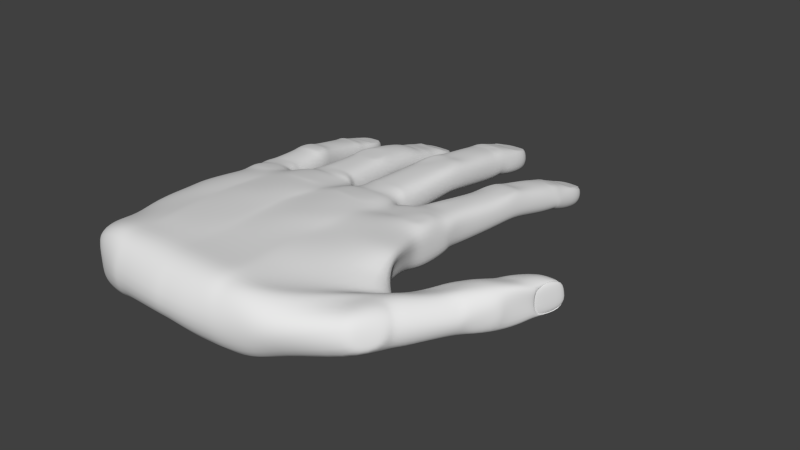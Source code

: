 # Source: Gloves.blend  (saved by Blender 2.79.0; exported with 4.5.12 LTS)
import bpy
from mathutils import Matrix  # noqa: F401  (used for matrix-valued properties, if any)

bpy.ops.wm.read_factory_settings(use_empty=True)
scene = bpy.context.scene
scene.name = 'Scene'

# ---- collections
col_collection_1 = bpy.data.collections.new('Collection 1'); scene.collection.children.link(col_collection_1)

# ---- materials (node trees are filled in below, after node groups)
mat_material = bpy.data.materials.new('Material')
mat_material.alpha_threshold = 0.0
mat_material.use_transparent_shadow = False
mat_material.roughness = 0.5
mat_material.line_color = (0.0, 0.0, 0.0, 1.0)

# ---- material node trees

# ---- world
world_world = bpy.data.worlds.new('World'); scene.world = world_world
world_world.color = (0.05088, 0.05088, 0.05088)
world_world.use_sun_shadow = False
world_world.sun_shadow_jitter_overblur = 0.0
world_world.cycles.sampling_method = 'NONE'
world_world.cycles.sample_map_resolution = 256

# ---- meshes
me_cube = bpy.data.meshes.new('Cube')
me_cube.from_pydata([(1.243, 0.1772, -0.2905), (1.154, -2.649, -0.3226), (-1.722, -2.84, -0.3568), (-1.971, 0.07772, -0.2717), (1.177, 0.1859, 0.2429), (1.216, -2.577, 0.395), (-1.722, -2.84, 0.2375), (-1.91, 0.02332, 0.1552), (0.3316, 0.3523, -0.239), (-0.4533, 0.3361, -0.2991), (-1.251, 0.1326, -0.1166), (0.4164, -2.84, -0.4673), (-0.3647, -2.84, -0.4131), (-1.146, -2.84, -0.4489), (0.3384, 0.2562, 0.2312), (-0.4974, 0.3053, 0.1893), (-1.368, 0.1101, 0.1829), (0.4079, -2.842, 0.4811), (-0.3732, -2.842, 0.4811), (-1.154, -2.842, 0.4811), (-1.233, 0.3395, -0.2358), (-1.065, -2.84, -0.4131), (-1.215, 0.2541, 0.2128), (-1.073, -2.842, 0.4811), (-0.3152, 0.432, -0.286), (-0.2671, -2.84, -0.4131), (-0.3447, 0.2236, 0.2152), (-0.2756, -2.842, 0.4811), (0.421, 0.2467, -0.2247), (0.5224, -2.84, -0.4673), (0.4351, 0.261, 0.2095), (0.5066, -2.841, 0.4316), (1.241, 0.18, -0.02805), (1.234, -2.911, 0.1077), (-1.678, -2.778, -0.02368), (-2.036, 0.09754, -0.02874), (0.3758, 0.3572, -0.04451), (-0.4177, 0.4259, 0.09847), (-1.251, 0.3523, -0.03483), (0.4164, -3.059, -0.04078), (-0.3647, -3.147, -0.04078), (-1.146, -3.063, -0.04078), (-1.065, -3.06, -0.04078), (-1.226, 0.3523, -0.03483), (-0.2671, -3.133, -0.04078), (-0.4078, 0.3579, 0.09847), (0.5224, -3.042, -0.04078), (0.4332, 0.3975, -0.04451), (1.218, 0.2837, -0.2443), (-1.909, 0.1829, -0.2208), (1.218, 0.2464, 0.2135), (-1.985, 0.1753, 0.1568), (0.2835, 0.3906, -0.226), (-0.491, 0.3854, -0.2472), (-1.398, 0.1511, -0.2054), (0.2965, 0.3902, 0.2219), (-0.4925, 0.3775, 0.2448), (-1.42, 0.1727, 0.1657), (-1.212, 0.3885, -0.196), (-1.202, 0.3647, 0.2251), (-0.3187, 0.3915, -0.2096), (-0.3056, 0.3902, 0.2219), (0.5408, 0.3339, -0.2443), (0.5408, 0.2966, 0.2135), (1.218, 0.2464, -0.04878), (-2.022, 0.1756, -0.05448), (0.3517, 0.466, 0.008025), (-0.4747, 0.3603, -0.003664), (-1.358, 0.1637, -0.04043), (-1.207, 0.3416, -0.006526), (-0.3623, 0.3788, 0.01278), (0.5408, 0.2966, -0.04272), (1.198, 0.3591, -0.258), (-1.91, 0.3199, -0.2278), (1.208, 0.3881, 0.2113), (-1.986, 0.3096, 0.1463), (0.2989, 0.4927, -0.2292), (-0.5699, 0.4498, -0.2464), (-1.472, 0.3223, -0.2059), (0.294, 0.5482, 0.2476), (-0.5846, 0.4877, 0.2207), (-1.441, 0.3517, 0.149), (-1.162, 0.4201, -0.2108), (-1.16, 0.451, 0.221), (-0.3094, 0.4927, -0.2292), (-0.3029, 0.5482, 0.2476), (0.5794, 0.4372, -0.2644), (0.6274, 0.4422, 0.2068), (1.224, 0.4011, -0.02971), (-2.011, 0.3214, -0.06167), (0.3487, 0.5349, 0.00426), (-0.5104, 0.4713, -0.01433), (-1.473, 0.3446, -0.04883), (-1.205, 0.43, -0.01114), (-0.3591, 0.5349, 0.00426), (0.5464, 0.424, -0.03151), (-1.948, 0.3203, -0.2322), (-1.972, 0.3534, 0.1233), (0.2945, 0.5841, -0.2294), (-0.5937, 0.5292, -0.2591), (-1.479, 0.3711, -0.2358), (0.2891, 0.5747, 0.2285), (-0.5929, 0.5424, 0.2197), (-1.48, 0.3984, 0.1201), (-1.143, 0.4953, -0.2565), (-1.142, 0.5084, 0.2223), (-0.3026, 0.521, -0.2259), (-0.2972, 0.5747, 0.2285), (-2.025, 0.3406, -0.05479), (0.3476, 0.5335, 0.003916), (-0.5379, 0.5511, -0.02098), (-1.425, 0.3885, -0.05809), (-1.185, 0.5135, -0.01807), (-0.3557, 0.5335, 0.003916), (1.197, 0.581, -0.2897), (-2.019, 0.8605, -0.2636), (1.198, 0.6233, 0.1945), (-2.008, 0.8068, 0.09491), (0.2811, 1.456, -0.2131), (-0.6577, 1.267, -0.2742), (-1.548, 0.9116, -0.2672), (0.2919, 1.27, 0.2041), (-0.6734, 1.095, 0.169), (-1.534, 0.8575, 0.09552), (-1.182, 1.235, -0.2717), (-1.141, 1.061, 0.1734), (-0.2893, 1.456, -0.2131), (-0.2785, 1.27, 0.2041), (0.6762, 0.6287, -0.2937), (0.6763, 0.6711, 0.1905), (1.236, 0.6009, -0.04749), (-2.055, 0.87, -0.1075), (0.3319, 1.37, -0.01341), (-0.6083, 1.286, -0.06604), (-1.499, 0.9269, -0.1115), (-1.226, 1.25, -0.06327), (-0.34, 1.37, -0.01341), (0.6216, 0.6517, -0.05175), (-2.022, 0.9119, -0.2604), (-2.048, 1.148, 0.05219), (0.2942, 1.455, -0.1711), (-0.6803, 1.251, -0.1899), (-1.568, 0.9606, -0.2676), (0.2913, 1.891, 0.1453), (-0.7071, 1.504, 0.1023), (-1.586, 1.175, 0.06647), (-1.197, 1.18, -0.1952), (-1.186, 1.455, 0.1346), (-0.2763, 1.455, -0.1711), (-0.2791, 1.891, 0.1453), (-2.057, 0.9306, -0.1228), (0.3319, 1.797, -0.06804), (-0.5991, 1.32, -0.04225), (-1.522, 0.9849, -0.1308), (-1.247, 1.277, -0.05346), (-0.34, 1.797, -0.06804), (1.344, 2.172, -0.4254), (1.33, 2.227, -0.05262), (0.2629, 2.391, -0.3655), (0.2629, 2.439, 0.05876), (-0.271, 2.391, -0.3655), (-0.271, 2.439, 0.05876), (0.8664, 2.214, -0.4324), (0.869, 2.266, -0.05204), (1.385, 2.198, -0.2327), (0.3104, 2.415, -0.1534), (-0.3185, 2.415, -0.1534), (0.8224, 2.242, -0.24), (-2.059, 1.31, -0.3453), (-2.059, 1.363, -0.004068), (-0.7194, 1.857, -0.3699), (-1.646, 1.356, -0.3521), (-0.7196, 1.926, 0.0305), (-1.646, 1.408, -0.01082), (-1.201, 1.833, -0.3641), (-1.201, 1.901, 0.03631), (-2.079, 1.306, -0.1796), (-0.657, 1.894, -0.1702), (-1.609, 1.383, -0.1913), (-1.264, 1.865, -0.1635), (1.377, 2.464, -0.4464), (-2.109, 1.836, -0.3809), (1.318, 2.403, -0.08876), (-2.095, 1.8, -0.08447), (0.2629, 2.698, -0.3662), (-0.745, 2.314, -0.4652), (-1.688, 1.881, -0.3877), (0.2396, 2.604, 0.02508), (-0.7368, 2.237, -0.09168), (-1.718, 1.862, -0.1026), (-1.246, 2.303, -0.4738), (-1.24, 2.211, -0.08561), (-0.271, 2.698, -0.3662), (-0.2632, 2.61, 0.03727), (0.8993, 2.506, -0.4533), (0.9272, 2.413, -0.08618), (1.424, 2.485, -0.2819), (-2.149, 1.847, -0.2636), (0.3104, 2.664, -0.1969), (-0.6735, 2.254, -0.2796), (-1.653, 1.902, -0.2713), (-1.306, 2.177, -0.2726), (-0.3185, 2.664, -0.1969), (0.8618, 2.529, -0.2892), (1.378, 2.431, -0.4384), (1.333, 2.628, -0.1467), (0.257, 2.711, -0.3564), (0.2363, 2.874, -0.002123), (-0.2652, 2.711, -0.3564), (-0.2815, 2.872, -0.009701), (0.9068, 2.495, -0.4611), (0.9274, 2.649, -0.1541), (1.435, 2.523, -0.3242), (0.3035, 2.82, -0.2057), (-0.3116, 2.82, -0.2057), (0.8722, 2.575, -0.3379), (-2.122, 1.858, -0.4092), (-2.139, 1.911, -0.1253), (-0.7137, 2.333, -0.4598), (-1.695, 1.902, -0.3982), (-0.7598, 2.496, -0.1576), (-1.698, 1.974, -0.1404), (-1.245, 2.322, -0.4564), (-1.241, 2.467, -0.149), (-2.152, 1.857, -0.2876), (-0.6993, 2.439, -0.3422), (-1.69, 1.919, -0.2999), (-1.306, 2.405, -0.3322), (1.38, 2.665, -0.5387), (-2.134, 1.969, -0.4342), (1.375, 2.838, -0.2213), (-2.128, 2.218, -0.2048), (0.2838, 2.97, -0.4412), (-0.7754, 2.538, -0.5511), (-1.722, 2.009, -0.4434), (0.2255, 3.167, -0.07627), (-0.7595, 2.757, -0.2065), (-1.715, 2.276, -0.2163), (-1.249, 2.511, -0.5431), (-1.229, 2.715, -0.1886), (-0.2934, 2.97, -0.4357), (-0.1959, 3.16, -0.0776), (0.9322, 2.708, -0.5503), (0.9927, 2.888, -0.2355), (1.425, 2.715, -0.3761), (-2.171, 1.984, -0.3138), (0.3248, 3.016, -0.2615), (-0.6964, 2.589, -0.3871), (-1.684, 2.048, -0.3267), (-1.312, 2.556, -0.3776), (-0.3344, 3.016, -0.2561), (0.9031, 2.76, -0.3883), (1.37, 3.074, -0.609), (-2.115, 2.374, -0.4676), (1.395, 3.152, -0.3609), (-2.109, 2.5, -0.2966), (0.2305, 3.436, -0.5169), (-0.8386, 2.949, -0.6411), (-1.821, 2.415, -0.4758), (0.2261, 3.498, -0.1962), (-0.8116, 3.035, -0.3737), (-1.814, 2.54, -0.3035), (-1.236, 2.926, -0.6346), (-1.258, 3.02, -0.3742), (-0.2401, 3.436, -0.5114), (-0.1976, 3.537, -0.2217), (1.017, 3.107, -0.618), (1.018, 3.186, -0.3685), (1.447, 3.107, -0.4849), (-2.205, 2.446, -0.4233), (0.2972, 3.476, -0.3693), (-0.7501, 2.996, -0.5094), (-1.711, 2.502, -0.4358), (-1.345, 2.96, -0.4828), (-0.3109, 3.475, -0.3563), (0.944, 3.155, -0.489), (0.8484, 0.171, -0.273), (0.8932, -2.84, -0.4673), (0.9133, 0.193, 0.2663), (0.7289, -2.762, 0.4651), (0.9375, -2.95, 0.1339), (0.9058, 0.3071, -0.2855), (0.8954, 0.2725, 0.2548), (0.9174, 0.4049, -0.3068), (0.9176, 0.4157, 0.2044), (0.9435, 0.6064, -0.3153), (0.9386, 0.6528, 0.1961), (1.106, 2.188, -0.4701), (1.099, 2.147, 0.01204), (1.139, 2.479, -0.4911), (1.134, 2.471, -0.08234), (1.136, 2.46, -0.4942), (1.148, 2.608, -0.1442), (1.173, 2.676, -0.5836), (1.206, 2.934, -0.2595), (1.203, 3.071, -0.6765), (1.203, 3.169, -0.3639), (1.217, 3.198, -0.5072), (-0.02956, 0.3915, -0.3058), (0.07465, -2.84, -0.4673), (0.01598, 0.1734, 0.2849), (0.06619, -2.842, 0.4811), (0.07465, -3.13, -0.04078), (0.002331, 0.3828, -0.248), (-0.00852, 0.4352, 0.2705), (-0.004088, 0.4919, -0.2564), (-0.003291, 0.5479, 0.2423), (-0.004088, 0.5819, -0.2797), (-0.003291, 0.5754, 0.2482), (-0.004089, 1.454, -0.2635), (0.006664, 1.27, 0.2109), (0.008936, 1.453, -0.1982), (0.006089, 1.891, 0.1453), (-0.006717, 2.386, -0.3798), (-0.003948, 2.254, 0.1289), (-0.004089, 2.696, -0.3933), (-0.004063, 2.754, 0.01519), (-0.004103, 2.705, -0.383), (-0.004078, 2.872, -0.003224), (-0.005698, 2.976, -0.4537), (0.02703, 3.228, -0.1238), (-0.00436, 3.436, -0.5114), (-0.00436, 3.507, -0.2351), (-0.004361, 3.562, -0.3967), (-0.8153, 0.3925, -0.2875), (-0.7146, -2.84, -0.4131), (-0.8158, 0.2298, 0.2789), (-0.7231, -2.842, 0.4811), (-0.7146, -3.112, -0.04078), (-0.849, 0.3985, -0.2834), (-0.8377, 0.3737, 0.2331), (-0.8648, 0.4272, -0.2918), (-0.865, 0.4735, 0.2222), (-0.8682, 0.5084, -0.3046), (-0.8673, 0.5254, 0.221), (-0.9198, 1.247, -0.3197), (-0.9092, 1.089, 0.1858), (-0.9544, 1.265, -0.3073), (-0.9463, 1.571, 0.1436), (-0.9601, 1.837, -0.4131), (-0.9694, 2.079, 0.03064), (-1.011, 2.303, -0.4897), (-0.9801, 2.192, -0.05972), (-1.005, 2.323, -0.4703), (-1.001, 2.481, -0.1533), (-1.02, 2.548, -0.5412), (-1.006, 2.769, -0.2462), (-1.037, 2.923, -0.6828), (-1.038, 3.023, -0.3702), (-1.032, 3.156, -0.5564), (-1.65, 0.08058, -0.2697), (-1.365, -2.84, -0.4489), (-1.658, 0.1035, 0.2207), (-1.393, -2.843, 0.4948), (-1.365, -2.962, -0.07657), (-1.673, 0.1688, -0.2223), (-1.665, 0.1868, 0.1891), (-1.679, 0.3072, -0.2156), (-1.676, 0.3553, 0.1606), (-1.719, 0.375, -0.2625), (-1.716, 0.3795, 0.1789), (-1.783, 0.8828, -0.2716), (-1.768, 0.8371, 0.1511), (-1.796, 0.9479, -0.2457), (-1.822, 1.204, 0.05973), (-1.837, 1.329, -0.3813), (-1.837, 1.455, 0.03443), (-1.893, 1.855, -0.4091), (-1.897, 1.908, -0.1084), (-1.92, 1.867, -0.4204), (-1.915, 1.955, -0.1353), (-1.931, 1.981, -0.4461), (-1.923, 2.251, -0.2073), (-1.965, 2.327, -0.5226), (-1.963, 2.521, -0.3007), (-1.979, 2.593, -0.4545), (1.349, 2.708, -0.2164), (0.987, 2.754, -0.2293), (1.349, 3.135, -0.3723), (1.07, 3.17, -0.3822), (1.164, 2.762, -0.2344), (1.213, 3.121, -0.3653), (1.241, -0.25, -0.3082), (1.26, -0.7792, -0.1937), (1.325, -1.479, -0.34), (-1.953, -1.675, -0.344), (-1.953, -0.9757, -0.3082), (-2.027, -0.2852, -0.3012), (1.222, -0.2748, 0.2931), (1.417, -0.7658, 0.3586), (1.541, -1.353, 0.2497), (-1.953, -1.675, 0.286), (-1.96, -0.9848, 0.2649), (-1.883, -0.258, 0.1761), (0.3712, -0.2185, 0.3025), (0.3051, -0.8869, 0.4118), (0.3196, -1.686, 0.4228), (-0.453, -0.2335, 0.3071), (-0.4878, -0.9657, 0.3949), (-0.4312, -1.693, 0.4366), (-1.391, -0.2313, 0.2742), (-1.278, -0.9716, 0.3541), (-1.243, -1.686, 0.4228), (0.3094, -1.691, -0.4092), (0.325, -0.9797, -0.2348), (0.3239, -0.1915, -0.3613), (-0.4717, -1.67, -0.3544), (-0.4561, -0.9797, -0.2348), (-0.4641, -0.1635, -0.3164), (-1.271, -1.675, -0.3132), (-1.253, -0.98, -0.2812), (-1.281, -0.2225, -0.3082), (-1.184, -1.67, -0.3334), (-1.171, -0.984, -0.2803), (-1.195, -0.227, -0.3656), (-1.215, -0.2265, 0.3008), (-1.265, -0.9764, 0.3644), (-1.161, -1.686, 0.4228), (-0.3693, -1.693, -0.3671), (-0.3585, -0.9797, -0.2348), (-0.3619, -0.1635, -0.3164), (-0.4034, -0.1744, 0.3264), (-0.4583, -0.8987, 0.3894), (-0.3768, -1.673, 0.4212), (0.4254, -1.699, -0.4334), (0.445, -0.9874, -0.2724), (0.4249, -0.206, -0.3509), (0.4789, -0.2028, 0.2467), (0.43, -0.9757, 0.3529), (0.4256, -1.686, 0.4228), (-2.155, -1.722, -0.06451), (-2.183, -1.023, -0.02876), (-2.115, -0.2523, -0.03188), (1.241, -0.25, -0.02805), (1.26, -0.7792, 0.08652), (1.491, -1.069, -0.05727), (0.8413, -0.2693, 0.3433), (0.794, -0.9963, 0.3827), (0.7914, -1.682, 0.3911), (0.8009, -1.675, -0.4546), (0.8009, -0.9757, -0.3082), (0.8525, -0.2583, -0.3147), (-0.01566, -0.2211, 0.3579), (-0.01773, -0.9027, 0.4033), (-0.02212, -1.686, 0.4228), (-0.02712, -1.697, -0.4213), (-0.01673, -0.9797, -0.2348), (-0.006474, -0.192, -0.3292), (-0.8346, -0.2147, 0.347), (-0.7775, -0.9355, 0.4139), (-0.8114, -1.686, 0.4228), (-0.8216, -1.67, -0.3544), (-0.806, -0.9797, -0.2348), (-0.8303, -0.2366, -0.3164), (-1.633, -0.3117, 0.27), (-1.591, -0.9798, 0.3641), (-1.596, -1.675, 0.3539), (-1.599, -1.667, -0.3862), (-1.596, -0.9757, -0.3378), (-1.655, -0.25, -0.3072), (2.14, -1.92, -0.2116), (2.03, -1.727, 0.384), (2.242, -1.882, 0.09558), (2.022, -1.337, -0.3015), (1.864, -1.219, 0.08473), (1.921, -1.247, -0.1522), (2.456, -1.317, -0.2114), (2.383, -1.339, 0.2601), (2.526, -1.434, 0.03445), (2.075, -0.9457, -0.1647), (2.09, -0.9588, 0.2429), (2.066, -0.9193, 0.0585), (2.51, -1.2, -0.2222), (2.431, -1.212, 0.296), (2.622, -1.291, 0.01179), (2.277, -0.7695, -0.2595), (2.214, -0.7506, 0.2079), (2.246, -0.7725, -0.0401), (2.94, -0.6287, -0.1777), (2.911, -0.6025, 0.281), (2.902, -0.6154, 0.1135), (2.437, -0.6104, -0.2666), (2.43, -0.5915, 0.2474), (2.449, -0.6387, -0.000838), (3.009, -0.4429, -0.1224), (3.0, -0.4342, 0.1915), (2.967, -0.4343, 0.04357), (2.478, -0.4947, -0.2435), (2.442, -0.459, 0.224), (2.499, -0.481, -0.005379), (3.099, -0.1404, -0.153), (3.033, -0.07136, 0.2525), (3.092, -0.06297, -0.03018), (2.821, -0.07117, -0.1573), (2.799, -0.09552, 0.1952), (2.773, -0.09624, -0.03025), (0.2107, 2.998, -0.07834), (-0.2399, 2.998, -0.07981), (0.1639, 3.499, -0.2409), (-0.1682, 3.497, -0.2435), (-0.004623, 3.033, -0.09238), (0.004931, 3.459, -0.2302), (-0.7904, 2.577, -0.2127), (-1.205, 2.562, -0.2087), (-0.8598, 3.033, -0.3957), (-1.208, 3.02, -0.3924), (-1.008, 2.6, -0.2233), (-1.023, 2.994, -0.381), (-2.073, 2.103, -0.2001), (-1.739, 2.14, -0.2069), (-2.091, 2.488, -0.3172), (-1.834, 2.516, -0.3224), (-1.916, 2.156, -0.2134), (-1.953, 2.466, -0.3095), (1.406, 2.691, -0.1937), (0.9425, 2.75, -0.2103), (1.393, 3.206, -0.3668), (1.037, 3.251, -0.3795), (1.174, 2.721, -0.202), (1.215, 3.229, -0.3732), (0.2827, 2.986, -0.05567), (-0.255, 2.978, -0.06067), (0.218, 3.587, -0.2371), (-0.1954, 3.581, -0.2409), (0.01382, 2.982, -0.05817), (0.01132, 3.584, -0.239), (-0.7231, 2.57, -0.1909), (-1.253, 2.55, -0.1859), (-0.8179, 3.114, -0.3931), (-1.263, 3.098, -0.3888), (-0.9881, 2.56, -0.1884), (-1.04, 3.106, -0.391), (-2.116, 1.959, -0.1561), (-1.689, 2.005, -0.1648), (-2.135, 2.573, -0.3123), (-1.807, 2.609, -0.319), (-1.903, 1.982, -0.1604), (-1.971, 2.591, -0.3157), (2.894, -0.5084, -0.178), (2.862, -0.5343, 0.2427), (2.878, -0.5213, 0.03236), (3.075, -0.07267, -0.147), (2.987, -0.1111, 0.2138), (3.052, -0.04993, 0.04944), (2.956, -0.516, -0.1709), (2.94, -0.5229, 0.2551), (2.956, -0.5099, 0.04471), (3.128, -0.046, -0.1304), (3.081, -0.009527, 0.2244), (3.11, -0.07476, 0.04442), (0.2639, -1.248, -0.3016), (-1.255, -1.203, 0.3745), (-0.4591, -1.207, 0.4135), (0.324, -1.204, 0.3911), (-1.998, -1.207, 0.208), (1.537, -1.007, 0.3822), (-1.953, -1.204, -0.344), (1.26, -1.007, -0.34), (-0.4561, -1.208, -0.2348), (-1.253, -1.204, -0.2948), (-1.175, -1.214, -0.2919), (-1.24, -1.199, 0.3788), (-0.3585, -1.208, -0.2348), (-0.4536, -1.204, 0.3894), (0.3983, -1.229, -0.3192), (0.43, -1.204, 0.3759), (-2.134, -1.251, -0.02874), (1.26, -1.007, 0.08652), (0.8009, -1.204, 0.3721), (0.7649, -1.225, -0.3096), (-0.03652, -1.185, 0.4429), (0.03679, -1.22, -0.2506), (-0.8098, -1.202, 0.4101), (-0.806, -1.208, -0.2348), (-1.596, -1.204, 0.3915), (-1.596, -1.204, -0.3378), (1.342, 1.729, -0.1521), (1.285, 1.557, -0.2632), (0.8025, 1.845, 0.03647), (1.276, 1.817, 0.06453), (0.7881, 1.6, -0.2704), (0.7555, 1.775, -0.1598), (1.037, 1.572, -0.3126), (1.058, 1.814, 0.03136), (0.7524, 1.313, -0.2878), (1.277, 1.267, -0.2838), (1.316, 1.281, -0.1102), (0.754, 1.286, 0.06361), (1.286, 1.252, 0.08887), (0.6976, 1.33, -0.1144), (1.013, 1.335, 0.1485), (1.015, 1.286, -0.3372), (-0.02189, 0.1432, 0.2766), (-0.3072, 0.2144, 0.2773), (0.2529, 0.1967, 0.2891), (0.2438, -0.2616, 0.3225), (-0.2921, -0.2573, 0.3474), (0.003265, -0.2087, 0.3524), (-0.7968, 0.1963, 0.2921), (-1.129, 0.2777, 0.2417), (-0.5892, 0.1679, 0.228), (-0.6747, -0.1878, 0.3509), (-1.089, -0.2248, 0.3348), (-0.8356, -0.2102, 0.3372), (-1.683, 0.04116, 0.2224), (-1.833, -0.04368, 0.2115), (-1.804, -0.1866, 0.2297), (-1.471, -0.01398, 0.2348), (-1.493, -0.1727, 0.2692), (-1.657, -0.1914, 0.2661), (0.8859, 0.07007, 0.2733), (0.5353, 0.141, 0.2449), (0.9917, 0.1583, 0.2778), (1.085, -0.231, 0.2891), (0.6151, -0.2359, 0.276), (0.8738, -0.1859, 0.3251), (1.248, -1.957, -0.3973), (1.36, -1.899, 0.2706), (0.3658, -2.142, 0.4318), (-0.4153, -2.142, 0.4318), (-1.196, -2.142, 0.4318), (-1.111, -2.137, 0.4591), (-0.3177, -2.142, 0.4318), (0.4718, -2.142, 0.4318), (0.8376, -2.138, 0.3476), (0.02407, -2.142, 0.4318), (-0.7815, -2.143, 0.4611), (-1.549, -2.132, 0.3629), (-1.768, -2.132, -0.3504), (-1.872, -2.132, 0.206), (0.3702, -2.132, -0.461), (-0.4109, -2.132, -0.3763), (-1.21, -2.113, -0.3762), (-1.089, -2.133, -0.3707), (-0.3133, -2.132, -0.4067), (0.4762, -2.132, -0.461), (-2.066, -2.155, -0.07054), (0.847, -2.132, -0.461), (0.02846, -2.132, -0.461), (-0.7608, -2.132, -0.3763), (-1.543, -2.12, -0.4047), (2.003, -1.518, -0.3247), (1.831, -1.39, 0.1647), (2.207, -1.113, -0.2099), (2.214, -1.13, 0.2401), (2.43, -0.94, -0.2613), (2.363, -0.9048, 0.2961), (2.737, -0.5798, -0.206), (2.713, -0.5434, 0.2669), (2.711, -0.5401, -0.2314), (2.69, -0.4686, 0.2852), (2.953, -0.03295, -0.2127), (2.85, -0.08171, 0.23), (2.896, -0.05652, -0.008654), (-1.772, 0.8535, 0.1582), (-1.934, 0.8032, 0.1175), (-0.9016, 1.105, 0.184), (-1.063, 1.062, 0.1764), (0.01897, 1.498, 0.2069), (-0.179, 1.382, 0.1628), (-1.943, 1.107, 0.1072), (-1.81, 1.089, 0.1053), (-0.9341, 1.453, 0.1385), (-1.101, 1.449, 0.1453), (-0.003478, 1.779, 0.1707), (-0.2131, 1.86, 0.1903), (0.154, 1.354, 0.196), (0.1347, 1.857, 0.1987), (-0.7879, 1.478, 0.1388), (-0.7637, 1.085, 0.1689), (-1.609, 0.8609, 0.132), (-1.685, 1.152, 0.09634), (1.146, 1.434, 0.1091), (1.236, 1.758, 0.06875), (1.013, 1.47, 0.1144), (1.045, 1.757, 0.09699), (0.8438, 1.792, 0.05808), (0.8337, 1.408, 0.09955), (2.339, -0.721, -0.01692), (2.374, -0.7153, -0.2646), (2.828, -0.8476, 0.1691), (2.309, -0.7034, 0.2341), (2.838, -0.8997, -0.1938), (2.766, -0.8503, 0.3257), (2.494, -0.8195, 0.3195), (2.553, -0.8532, -0.2536), (2.605, -1.21, 0.1178), (2.575, -1.176, 0.2198), (2.601, -1.227, -0.07455), (2.815, -0.9452, 0.1221), (2.825, -0.9195, -0.02832), (2.749, -0.9731, 0.2056), (-1.884, 1.856, -0.08859), (-1.99, 1.788, -0.08523), (-0.9932, 2.223, -0.06301), (-1.006, 2.228, -0.06584), (0.0001737, 2.74, 0.0234), (-0.07828, 2.659, 0.03069), (1.131, 2.464, -0.07826), (1.062, 2.46, -0.09653), (-0.004078, 2.845, 0.009086), (-0.1136, 2.893, -0.01216), (1.134, 2.607, -0.1309), (1.049, 2.657, -0.1563), (-1.873, 2.008, -0.135), (-1.814, 1.819, -0.09027), (0.04502, 2.916, -0.02066), (0.05042, 2.653, 0.03152), (1.22, 2.434, -0.08817), (1.251, 2.637, -0.1559), (-1.901, 1.949, -0.1209), (-2.013, 1.976, -0.1191), (-0.9888, 2.458, -0.1443), (-1.09, 2.497, -0.1576), (-0.9461, 2.471, -0.1511), (-0.8651, 2.267, -0.08181), (1.169, -0.4497, -0.2509), (-1.909, -0.548, -0.3082), (1.243, -0.4209, 0.296), (-1.885, -0.5546, 0.2334), (0.3053, -0.4709, 0.3385), (-0.4744, -0.5279, 0.3725), (-1.29, -0.5296, 0.3301), (0.2911, -0.518, -0.2859), (-0.4541, -0.504, -0.2635), (-1.215, -0.5342, -0.3082), (-1.134, -0.5385, -0.3002), (-1.302, -0.5325, 0.3141), (-0.3593, -0.504, -0.2635), (-0.4627, -0.4478, 0.3242), (0.3883, -0.5177, -0.3013), (0.3964, -0.5045, 0.358), (-2.164, -0.5754, -0.03189), (1.211, -0.4497, 0.02924), (0.7679, -0.5622, 0.3466), (0.7675, -0.5494, -0.2994), (-0.02349, -0.4774, 0.3918), (-0.02829, -0.5182, -0.2699), (-0.7812, -0.5104, 0.3898), (-0.7941, -0.5405, -0.2635), (-1.56, -0.5521, 0.3248), (-1.562, -0.548, -0.302), (1.668, -1.317, -0.1965), (1.666, -1.323, 0.007979), (1.769, -1.557, -0.4459), (1.84, -2.376, 0.303), (1.864, -2.454, -0.1924), (1.538, -2.083, 0.2762), (1.766, -1.844, -0.4055), (1.589, -1.638, 0.1513), (1.21, -2.321, -0.426), (1.252, -2.272, 0.3469), (0.409, -2.448, 0.4498), (-0.3721, -2.448, 0.4498), (-1.153, -2.448, 0.4403), (-1.072, -2.448, 0.4403), (-0.2745, -2.448, 0.4498), (0.5307, -2.441, 0.4455), (0.8701, -2.486, 0.3677), (0.0673, -2.448, 0.4498), (-0.7302, -2.448, 0.4645), (-1.439, -2.443, 0.4361), (2.079, -1.659, -0.2841), (1.87, -1.533, 0.2411), (2.337, -1.206, -0.2141), (2.3, -1.239, 0.2744), (2.47, -1.07, -0.2418), (2.397, -1.059, 0.296), (2.845, -0.594, -0.1969), (2.818, -0.5608, 0.2824), (2.846, -0.5327, -0.2014), (2.834, -0.4837, 0.3014), (3.018, -0.05754, -0.2147), (2.909, -0.08949, 0.2464), (2.994, -0.03326, -0.01942), (-1.745, -2.486, -0.3536), (-1.87, -2.5, 0.2997), (0.3933, -2.486, -0.4642), (-0.3878, -2.486, -0.3795), (-1.172, -2.495, -0.4029), (-1.072, -2.492, -0.3895), (-0.2902, -2.486, -0.4099), (0.4993, -2.486, -0.4642), (-1.872, -2.467, -0.04711), (0.8701, -2.486, -0.4642), (0.05155, -2.486, -0.4642), (-0.7377, -2.486, -0.3795), (-1.472, -2.498, -0.3937), (2.695, -0.8765, -0.2237), (2.628, -0.8227, 0.3426), (1.796, -2.068, -0.344), (1.623, -1.864, 0.3121), (1.791, -1.252, 0.06716), (2.189, -1.943, -0.1184), (1.876, -1.747, 0.3034), (1.978, -1.543, -0.3429), (1.822, -1.4, 0.1486), (1.848, -1.311, -0.1997), (1.943, -1.417, -0.3534), (2.138, -1.909, 0.2591), (2.037, -1.706, -0.2969), (1.85, -1.559, 0.253), (2.084, -2.026, 0.2137), (1.935, -2.3, 0.2405), (1.768, -2.204, 0.3139), (1.937, -2.35, -0.1209), (2.18, -2.033, -0.06813), (1.978, -1.882, 0.3155)], [], [(787, 351, 2, 775), (761, 776, 6, 353), (798, 797, 465, 463), (354, 353, 6, 34), (432, 393, 7, 35), (324, 20, 58, 329), (47, 28, 8, 36), (45, 24, 9, 37), (43, 20, 10, 38), (46, 31, 17, 39), (44, 27, 18, 40), (42, 23, 19, 41), (757, 752, 17, 31), (756, 753, 18, 27), (755, 754, 19, 23), (782, 29, 11, 777), (781, 25, 12, 778), (780, 21, 13, 779), (786, 325, 21, 780), (760, 755, 23, 327), (328, 327, 23, 42), (15, 37, 67, 56), (785, 299, 25, 781), (759, 756, 27, 301), (302, 301, 27, 44), (326, 15, 56, 330), (784, 277, 29, 782), (758, 757, 31, 279), (280, 279, 31, 46), (32, 0, 48, 64), (20, 43, 69, 58), (277, 280, 46, 29), (45, 26, 61, 70), (299, 302, 44, 25), (35, 7, 51, 65), (325, 328, 42, 21), (21, 42, 41, 13), (25, 44, 40, 12), (29, 46, 39, 11), (22, 43, 38, 16), (26, 45, 37, 15), (30, 47, 36, 14), (24, 45, 70, 60), (387, 432, 35, 3), (351, 354, 34, 2), (797, 792, 464, 465), (67, 53, 77, 91), (303, 60, 84, 305), (58, 69, 93, 82), (70, 61, 85, 94), (50, 64, 88, 74), (62, 71, 95, 86), (282, 50, 74, 284), (356, 57, 81, 358), (350, 3, 49, 355), (37, 9, 53, 67), (43, 22, 59, 69), (278, 4, 50, 282), (3, 35, 65, 49), (276, 28, 62, 281), (16, 38, 68, 57), (47, 30, 63, 71), (4, 32, 64, 50), (14, 36, 66, 55), (300, 14, 55, 304), (38, 10, 54, 68), (298, 24, 60, 303), (28, 47, 71, 62), (36, 8, 52, 66), (352, 16, 57, 356), (72, 114, 130, 88), (79, 90, 109, 101), (81, 92, 111, 103), (73, 89, 108, 96), (332, 80, 102, 334), (91, 77, 99, 110), (305, 84, 106, 307), (82, 93, 112, 104), (330, 56, 80, 332), (49, 65, 89, 73), (57, 68, 92, 81), (55, 66, 90, 79), (71, 63, 87, 95), (65, 51, 75, 89), (281, 62, 86, 283), (60, 70, 94, 84), (355, 49, 73, 357), (304, 55, 79, 306), (68, 54, 78, 92), (69, 59, 83, 93), (66, 52, 76, 90), (329, 58, 82, 331), (64, 48, 72, 88), (56, 67, 91, 80), (359, 96, 115, 361), (106, 113, 136, 126), (87, 284, 286, 129), (108, 97, 117, 131), (101, 109, 132, 121), (103, 111, 134, 123), (96, 108, 131, 115), (89, 75, 97, 108), (84, 94, 113, 106), (357, 73, 96, 359), (306, 79, 101, 308), (92, 78, 100, 111), (93, 83, 105, 112), (90, 76, 98, 109), (331, 82, 104, 333), (95, 137, 128, 86), (80, 91, 110, 102), (358, 81, 103, 360), (283, 285, 114, 72), (283, 86, 128, 285), (94, 85, 107, 113), (132, 118, 140, 151), (135, 125, 147, 154), (134, 120, 142, 153), (127, 310, 658, 659), (361, 115, 138, 363), (126, 136, 155, 148), (143, 312, 664, 667), (131, 117, 139, 150), (308, 101, 121, 310), (111, 100, 120, 134), (112, 105, 125, 135), (109, 98, 118, 132), (333, 104, 124, 335), (102, 110, 133, 122), (360, 103, 123, 362), (113, 107, 127, 136), (104, 112, 135, 124), (307, 106, 126, 309), (110, 99, 119, 133), (334, 102, 122, 336), (583, 579, 157, 288), (146, 174, 339, 337), (576, 577, 156, 164), (147, 338, 340, 175), (151, 140, 158, 165), (141, 170, 177, 152), (142, 363, 365, 171), (335, 124, 146, 337), (589, 581, 580, 584), (122, 133, 152, 144), (121, 143, 667, 666), (212, 244, 230, 205), (591, 582, 577, 585), (584, 580, 582, 591), (136, 127, 149, 155), (124, 135, 154, 146), (309, 126, 148, 311), (133, 119, 141, 152), (117, 362, 654, 655), (115, 131, 150, 138), (123, 134, 153, 145), (121, 132, 151, 143), (577, 576, 586, 585), (141, 337, 339, 170), (158, 184, 198, 165), (162, 194, 289, 287), (156, 287, 289, 180), (167, 203, 194, 162), (580, 581, 167, 162), (579, 576, 164, 157), (155, 149, 161, 166), (311, 148, 160, 313), (146, 154, 179, 174), (142, 171, 178, 153), (150, 176, 168, 138), (143, 151, 165, 159), (581, 578, 163, 167), (139, 364, 366, 169), (582, 580, 162, 287), (148, 155, 166, 160), (139, 169, 176, 150), (312, 143, 159, 314), (177, 170, 185, 199), (161, 314, 316, 193), (174, 179, 201, 190), (366, 173, 189, 368), (313, 160, 192, 315), (156, 180, 196, 164), (163, 288, 290, 195), (313, 315, 184, 158), (166, 202, 192, 160), (203, 195, 211, 215), (187, 198, 213, 207), (197, 183, 217, 224), (342, 188, 715, 694), (213, 246, 235, 207), (201, 227, 222, 190), (315, 192, 208, 317), (185, 341, 343, 218), (340, 172, 188, 342), (168, 176, 197, 181), (173, 178, 200, 189), (176, 169, 183, 197), (365, 168, 181, 367), (178, 171, 186, 200), (179, 175, 191, 201), (339, 174, 190, 341), (172, 177, 199, 188), (367, 369, 219, 186), (206, 317, 319, 232), (211, 292, 294, 243), (226, 221, 189, 200), (212, 204, 228, 244), (240, 319, 317, 208), (289, 194, 210, 291), (192, 202, 214, 208), (181, 216, 369, 367), (185, 218, 225, 199), (198, 184, 206, 213), (316, 187, 707, 696), (196, 180, 204, 212), (190, 222, 343, 341), (292, 211, 703, 702), (194, 203, 215, 210), (182, 196, 212, 205), (215, 251, 242, 210), (343, 222, 238, 345), (250, 240, 208, 214), (227, 223, 239, 249), (226, 219, 234, 248), (576, 579, 588, 586), (369, 216, 229, 371), (223, 191, 695, 713), (204, 291, 293, 228), (210, 242, 293, 291), (213, 206, 232, 246), (318, 320, 241, 209), (230, 244, 268, 254), (242, 251, 275, 266), (294, 230, 376, 380), (372, 237, 509, 512), (236, 247, 271, 260), (244, 228, 252, 268), (345, 238, 262, 347), (246, 232, 256, 270), (220, 225, 247, 236), (370, 221, 237, 372), (222, 227, 249, 238), (225, 218, 233, 247), (344, 220, 236, 346), (216, 224, 245, 229), (221, 226, 248, 237), (224, 217, 231, 245), (375, 373, 253, 269), (349, 347, 262, 273), (323, 321, 264, 274), (297, 295, 266, 275), (296, 297, 275, 267), (322, 323, 274, 265), (348, 349, 273, 263), (374, 375, 269, 255), (250, 241, 265, 274), (238, 249, 273, 262), (319, 240, 264, 321), (247, 233, 257, 271), (346, 236, 502, 506), (229, 245, 269, 253), (237, 248, 272, 261), (235, 246, 270, 259), (251, 243, 267, 275), (245, 231, 255, 269), (293, 242, 266, 295), (240, 250, 274, 264), (371, 229, 253, 373), (320, 235, 496, 500), (248, 234, 258, 272), (249, 239, 263, 273), (228, 293, 295, 252), (254, 268, 297, 296), (268, 252, 295, 297), (205, 230, 294, 292), (211, 243, 251, 215), (254, 296, 381, 378), (195, 290, 698, 699), (180, 289, 291, 204), (182, 290, 288, 157), (195, 203, 167, 163), (577, 582, 287, 156), (578, 581, 589, 587), (578, 583, 288, 163), (87, 129, 137, 95), (590, 588, 672, 674), (74, 116, 286, 284), (48, 281, 283, 72), (0, 276, 281, 48), (30, 278, 282, 63), (63, 282, 284, 87), (1, 33, 280, 277), (33, 5, 279, 280), (751, 758, 279, 5), (750, 1, 277, 784), (259, 322, 501, 498), (232, 319, 321, 256), (259, 270, 323, 322), (270, 256, 321, 323), (318, 207, 235, 320), (209, 241, 250, 214), (189, 221, 704, 705), (161, 193, 202, 166), (184, 315, 317, 206), (159, 187, 316, 314), (149, 312, 314, 161), (140, 311, 313, 158), (118, 309, 311, 140), (98, 307, 309, 118), (107, 308, 310, 127), (139, 117, 655, 660), (85, 306, 308, 107), (61, 304, 306, 85), (76, 305, 307, 98), (8, 298, 303, 52), (26, 300, 304, 61), (52, 303, 305, 76), (11, 39, 302, 299), (39, 17, 301, 302), (752, 759, 301, 17), (777, 11, 299, 785), (260, 348, 507, 504), (260, 271, 349, 348), (271, 257, 347, 349), (223, 344, 346, 239), (233, 345, 347, 257), (191, 223, 227, 201), (205, 292, 702, 709), (218, 343, 345, 233), (170, 339, 341, 185), (175, 340, 342, 191), (172, 340, 338, 144), (147, 175, 179, 154), (149, 127, 659, 665), (119, 335, 337, 141), (105, 334, 336, 125), (99, 333, 335, 119), (77, 331, 333, 99), (53, 329, 331, 77), (59, 330, 332, 83), (83, 332, 334, 105), (12, 40, 328, 325), (22, 326, 330, 59), (40, 18, 327, 328), (753, 760, 327, 18), (778, 12, 325, 786), (9, 324, 329, 53), (234, 371, 373, 258), (261, 272, 375, 374), (272, 258, 373, 375), (217, 370, 372, 231), (261, 374, 513, 511), (216, 181, 197, 224), (219, 369, 371, 234), (171, 365, 367, 186), (145, 173, 366, 364), (169, 366, 368, 183), (153, 178, 173, 145), (338, 147, 663, 662), (97, 360, 362, 117), (120, 361, 363, 142), (75, 358, 360, 97), (78, 357, 359, 100), (100, 359, 361, 120), (54, 355, 357, 78), (7, 352, 356, 51), (10, 350, 355, 54), (51, 356, 358, 75), (13, 41, 354, 351), (41, 19, 353, 354), (754, 761, 353, 19), (779, 13, 351, 787), (379, 377, 515, 517), (508, 512, 536, 532), (230, 254, 378, 376), (267, 243, 377, 379), (296, 267, 379, 381), (243, 294, 380, 377), (10, 411, 459, 350), (725, 410, 458, 741), (559, 409, 457, 575), (16, 352, 604, 607), (722, 740, 455, 401), (551, 574, 456, 402), (9, 408, 453, 324), (724, 407, 452, 739), (558, 406, 451, 573), (397, 15, 600, 601), (721, 738, 449, 398), (552, 572, 450, 399), (8, 405, 447, 298), (723, 404, 446, 737), (550, 403, 445, 571), (14, 300, 592, 594), (720, 394, 442, 736), (553, 570, 444, 396), (0, 382, 441, 276), (716, 383, 440, 735), (557, 384, 439, 569), (436, 388, 613, 615), (718, 734, 437, 389), (555, 568, 438, 390), (0, 32, 433, 382), (716, 733, 434, 383), (557, 567, 435, 384), (628, 636, 430, 385), (556, 566, 431, 386), (717, 732, 432, 387), (388, 4, 612, 613), (734, 731, 428, 437), (568, 565, 429, 438), (276, 441, 426, 28), (735, 440, 425, 730), (569, 439, 424, 564), (421, 442, 597, 596), (736, 729, 422, 443), (570, 563, 423, 444), (298, 447, 420, 24), (737, 446, 419, 728), (571, 445, 418, 562), (326, 22, 599, 598), (738, 727, 416, 449), (572, 561, 417, 450), (324, 453, 414, 20), (739, 452, 413, 726), (573, 451, 412, 560), (20, 414, 411, 10), (726, 413, 410, 725), (560, 412, 409, 559), (24, 420, 408, 9), (728, 419, 407, 724), (562, 418, 406, 558), (28, 426, 405, 8), (730, 425, 404, 723), (564, 424, 403, 550), (22, 16, 400, 415), (727, 722, 401, 416), (561, 551, 402, 417), (26, 15, 397, 421), (729, 721, 398, 422), (563, 552, 399, 423), (30, 14, 394, 427), (731, 720, 395, 428), (565, 553, 396, 429), (636, 629, 391, 430), (566, 554, 392, 431), (732, 719, 393, 432), (32, 4, 388, 433), (733, 718, 389, 434), (567, 555, 390, 435), (454, 400, 608, 609), (740, 719, 392, 455), (574, 554, 391, 456), (350, 459, 387, 3), (741, 458, 386, 717), (575, 457, 385, 556), (463, 465, 471, 469), (465, 464, 470, 471), (799, 793, 460, 462), (801, 794, 461, 763), (794, 799, 462, 461), (795, 798, 463, 641), (469, 471, 477, 475), (471, 470, 476, 477), (462, 460, 466, 468), (763, 461, 467, 765), (461, 462, 468, 467), (641, 463, 469, 643), (685, 679, 481, 647), (679, 678, 483, 481), (468, 466, 472, 474), (765, 467, 473, 767), (467, 468, 474, 473), (643, 469, 475, 645), (481, 483, 489, 487), (483, 482, 488, 489), (678, 681, 482, 483), (684, 648, 482, 681), (789, 769, 648, 684), (487, 489, 495, 493), (489, 488, 494, 495), (480, 478, 484, 486), (769, 479, 485, 771), (479, 480, 486, 485), (647, 481, 487, 649), (774, 773, 491, 492), (772, 774, 492, 490), (484, 490, 541, 538), (771, 485, 491, 773), (491, 485, 539, 542), (649, 487, 493, 651), (164, 196, 182, 157), (165, 198, 187, 159), (505, 503, 527, 529), (500, 496, 520, 524), (235, 259, 498, 496), (265, 241, 497, 499), (322, 265, 499, 501), (241, 320, 500, 497), (380, 376, 514, 518), (510, 508, 532, 534), (263, 239, 503, 505), (236, 260, 504, 502), (348, 263, 505, 507), (239, 346, 506, 503), (504, 507, 531, 528), (512, 509, 533, 536), (237, 261, 511, 509), (255, 231, 508, 510), (374, 255, 510, 513), (231, 372, 512, 508), (518, 514, 516, 519), (515, 518, 519, 517), (524, 520, 522, 525), (521, 524, 525, 523), (530, 526, 528, 531), (527, 530, 531, 529), (536, 533, 535, 537), (532, 536, 537, 534), (499, 497, 521, 523), (507, 505, 529, 531), (377, 380, 518, 515), (497, 500, 524, 521), (511, 513, 537, 535), (509, 511, 535, 533), (506, 502, 526, 530), (378, 381, 519, 516), (498, 501, 525, 522), (513, 510, 534, 537), (376, 378, 516, 514), (496, 498, 522, 520), (502, 504, 528, 526), (381, 379, 517, 519), (501, 499, 523, 525), (503, 506, 530, 527), (177, 172, 144, 152), (538, 541, 547, 544), (542, 539, 545, 548), (490, 492, 543, 541), (492, 491, 542, 543), (486, 484, 538, 540), (485, 486, 540, 539), (546, 544, 547, 549), (545, 546, 549, 548), (541, 543, 549, 547), (543, 542, 548, 549), (540, 538, 544, 546), (539, 540, 546, 545), (138, 168, 365, 363), (458, 575, 556, 386), (455, 392, 554, 574), (434, 389, 555, 567), (430, 391, 554, 566), (428, 395, 553, 565), (422, 398, 552, 563), (416, 401, 551, 561), (425, 564, 550, 404), (419, 562, 558, 407), (413, 560, 559, 410), (452, 573, 560, 413), (449, 416, 561, 572), (446, 571, 562, 419), (443, 422, 563, 570), (440, 569, 564, 425), (437, 428, 565, 568), (385, 430, 566, 556), (383, 434, 567, 557), (389, 437, 568, 555), (383, 557, 569, 440), (395, 443, 570, 553), (404, 550, 571, 446), (398, 449, 572, 552), (407, 558, 573, 452), (401, 455, 574, 551), (410, 559, 575, 458), (114, 285, 591, 585), (129, 286, 590, 587), (137, 129, 587, 589), (116, 130, 586, 588), (128, 137, 589, 584), (286, 116, 588, 590), (130, 114, 585, 586), (285, 128, 584, 591), (186, 219, 226, 200), (88, 130, 116, 74), (594, 592, 597, 595), (592, 593, 596, 597), (442, 394, 595, 597), (300, 26, 593, 592), (394, 14, 594, 595), (26, 421, 596, 593), (600, 598, 603, 601), (598, 599, 602, 603), (22, 415, 602, 599), (15, 326, 598, 600), (415, 448, 603, 602), (448, 397, 601, 603), (607, 604, 609, 608), (604, 605, 606, 609), (393, 454, 609, 606), (400, 16, 607, 608), (7, 393, 606, 605), (352, 7, 605, 604), (612, 610, 615, 613), (610, 611, 614, 615), (278, 30, 611, 610), (427, 436, 615, 614), (4, 278, 610, 612), (30, 427, 614, 611), (680, 682, 478, 480), (789, 683, 479, 769), (770, 649, 651, 772), (488, 650, 652, 494), (493, 495, 653, 651), (495, 494, 652, 653), (768, 647, 649, 770), (482, 648, 650, 488), (764, 643, 645, 766), (470, 644, 646, 476), (762, 641, 643, 764), (464, 642, 644, 470), (800, 795, 641, 762), (792, 796, 642, 464), (783, 776, 629, 636), (775, 783, 636, 628), (409, 632, 640, 457), (402, 456, 627, 620), (406, 631, 639, 451), (399, 450, 626, 619), (403, 630, 638, 445), (396, 444, 625, 618), (384, 616, 637, 439), (390, 438, 624, 617), (438, 429, 623, 624), (439, 637, 635, 424), (444, 423, 622, 625), (445, 638, 634, 418), (450, 417, 621, 626), (451, 639, 633, 412), (412, 633, 632, 409), (418, 634, 631, 406), (424, 635, 630, 403), (417, 402, 620, 621), (423, 399, 619, 622), (429, 396, 618, 623), (456, 391, 629, 627), (457, 640, 628, 385), (199, 225, 220, 188), (658, 666, 667, 664), (674, 675, 676, 677), (654, 670, 671, 661), (656, 669, 668, 662), (672, 673, 675, 674), (659, 658, 664, 665), (657, 656, 662, 663), (655, 654, 661, 660), (579, 583, 675, 673), (144, 338, 662, 668), (145, 364, 661, 671), (583, 578, 676, 675), (364, 139, 660, 661), (122, 144, 668, 669), (312, 149, 665, 664), (587, 590, 674, 677), (147, 125, 657, 663), (588, 579, 673, 672), (123, 145, 671, 670), (578, 587, 677, 676), (125, 336, 656, 657), (310, 121, 666, 658), (336, 122, 669, 656), (362, 123, 670, 654), (766, 645, 685, 788), (476, 646, 684, 681), (475, 477, 678, 679), (477, 476, 681, 678), (683, 473, 687, 691), (767, 473, 683, 789), (474, 472, 688, 686), (645, 475, 679, 685), (686, 688, 690, 689), (687, 686, 689, 691), (680, 683, 691, 689), (473, 474, 686, 687), (682, 680, 689, 690), (472, 682, 690, 688), (693, 692, 710, 711), (696, 707, 706, 700), (695, 694, 712, 713), (698, 708, 709, 702), (692, 705, 704, 710), (699, 698, 702, 703), (697, 696, 700, 701), (715, 714, 712, 694), (191, 342, 694, 695), (368, 189, 705, 692), (187, 207, 706, 707), (344, 223, 713, 712), (207, 318, 700, 706), (182, 205, 709, 708), (220, 344, 712, 714), (217, 183, 693, 711), (221, 370, 710, 704), (183, 368, 692, 693), (188, 220, 714, 715), (193, 316, 696, 697), (211, 195, 699, 703), (290, 182, 708, 698), (318, 209, 701, 700), (370, 217, 711, 710), (459, 741, 717, 387), (454, 393, 719, 740), (433, 388, 718, 733), (431, 392, 719, 732), (427, 394, 720, 731), (421, 397, 721, 729), (415, 400, 722, 727), (426, 730, 723, 405), (420, 728, 724, 408), (414, 726, 725, 411), (453, 739, 726, 414), (448, 415, 727, 738), (447, 737, 728, 420), (442, 421, 729, 736), (441, 735, 730, 426), (436, 427, 731, 734), (386, 431, 732, 717), (382, 433, 733, 716), (388, 436, 734, 718), (382, 716, 735, 441), (395, 720, 736, 443), (405, 723, 737, 447), (397, 448, 738, 721), (408, 724, 739, 453), (400, 454, 740, 722), (411, 725, 741, 459), (193, 697, 701, 209), (202, 193, 209, 214), (390, 617, 749, 743), (750, 616, 748, 790), (616, 384, 744, 748), (5, 33, 745, 747), (751, 5, 747, 791), (33, 1, 746, 745), (435, 390, 743, 742), (384, 435, 742, 744), (617, 751, 791, 749), (1, 750, 790, 746), (646, 767, 789, 684), (472, 766, 788, 682), (2, 34, 783, 775), (34, 6, 776, 783), (793, 800, 762, 460), (460, 762, 764, 466), (466, 764, 766, 472), (683, 680, 480, 479), (478, 768, 770, 484), (484, 770, 772, 490), (685, 647, 768, 788), (650, 771, 773, 652), (651, 653, 774, 772), (653, 652, 773, 774), (648, 769, 771, 650), (644, 765, 767, 646), (642, 763, 765, 644), (796, 801, 763, 642), (632, 779, 787, 640), (620, 627, 761, 754), (631, 778, 786, 639), (619, 626, 760, 753), (630, 777, 785, 638), (618, 625, 759, 752), (616, 750, 784, 637), (617, 624, 758, 751), (624, 623, 757, 758), (637, 784, 782, 635), (625, 622, 756, 759), (638, 785, 781, 634), (626, 621, 755, 760), (639, 786, 780, 633), (633, 780, 779, 632), (634, 781, 778, 631), (635, 782, 777, 630), (621, 620, 754, 755), (622, 619, 753, 756), (623, 618, 752, 757), (627, 629, 776, 761), (640, 787, 775, 628), (682, 788, 768, 478), (749, 791, 801, 796), (746, 790, 800, 793), (743, 749, 796, 792), (790, 748, 795, 800), (748, 744, 798, 795), (799, 794, 807, 802), (791, 747, 794, 801), (793, 799, 802, 806), (742, 743, 792, 797), (744, 742, 797, 798), (804, 803, 802, 807), (803, 805, 806, 802), (794, 747, 804, 807), (745, 746, 805, 803), (746, 793, 806, 805), (747, 745, 803, 804)])
me_cube.polygons.foreach_set('use_smooth', [True] * 806)
me_cube.materials.append(mat_material)
me_cube.use_remesh_preserve_volume = False
me_cube.use_remesh_preserve_attributes = False
me_cube.use_mirror_vertex_groups = False
me_cube.update()

# ---- objects
ob_hand = bpy.data.objects.new('Hand', me_cube)

# ---- transforms, parenting, visibility, modifiers, constraints
ob_hand.location = (0.4068, 1.047, 0.02805)
ob_hand.lock_rotations_4d = False
ob_hand.empty_display_type = 'ARROWS'
ob_hand.lineart.crease_threshold = 0.0
_m = ob_hand.modifiers.new('Subsurf', 'SUBSURF')
_m.uv_smooth = 'PRESERVE_CORNERS'
_m.quality = 2
_m.levels = 2
_m.show_only_control_edges = False

# ---- collection membership
col_collection_1.objects.link(ob_hand)

# ---- scene / render settings (as saved in the file)
scene.frame_start = 1; scene.frame_end = 250; scene.frame_set(6)
scene.render.engine = 'BLENDER_EEVEE_NEXT'
scene.render.resolution_percentage = 50
scene.render.dither_intensity = 0.0
scene.cycles.use_denoising = False
scene.cycles.samples = 10
scene.cycles.sampling_pattern = 'TABULATED_SOBOL'
scene.cycles.light_sampling_threshold = 0.0
scene.cycles.use_adaptive_sampling = False
scene.cycles.use_light_tree = False
scene.cycles.blur_glossy = 0.0
scene.cycles.pixel_filter_type = 'GAUSSIAN'
scene.cycles.sample_clamp_indirect = 0.0
scene.view_settings.view_transform = 'Standard'
bpy.context.view_layer.update()

# ---- added for rendering (the .blend has no active camera and no usable light): camera, sun
cam_auto = bpy.data.cameras.new('AutoCamera')
cam_auto.lens = 50.0
cam_auto.sensor_width = 36.0
cam_auto.clip_end = 1000.0
ob_auto_camera = bpy.data.objects.new('AutoCamera', cam_auto)
scene.collection.objects.link(ob_auto_camera)
ob_auto_camera.location = (8.89084, -8.36028, 6.35198)
ob_auto_camera.rotation_euler = (1.09748, -7.21219e-08, 0.694738)
scene.camera = ob_auto_camera
light_auto_sun = bpy.data.lights.new('AutoSun', 'SUN')
light_auto_sun.energy = 3.0
light_auto_sun.angle = 0.0523599
ob_auto_sun = bpy.data.objects.new('AutoSun', light_auto_sun)
scene.collection.objects.link(ob_auto_sun)
ob_auto_sun.rotation_euler = (0.872665, 0.174533, 0.523599)
bpy.context.view_layer.update()

